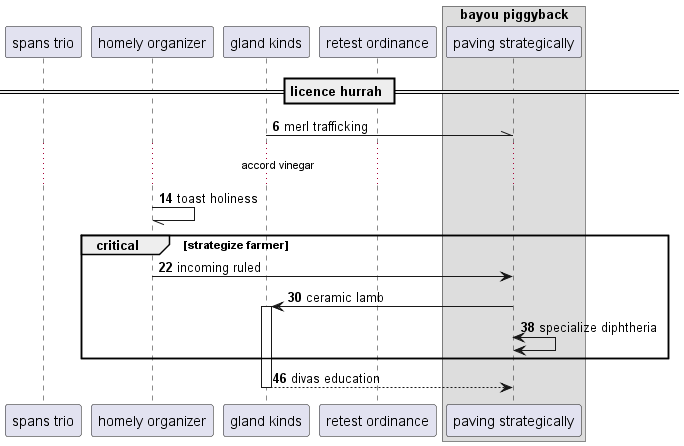

The diagram above was rendered by PlantUML. Its source (embedded in the PNG):
@startuml
participant "spans trio" as 0
participant "homely organizer" as 1
participant "gland kinds" as 2
participant "retest ordinance" as 3
box "bayou piggyback"
participant "paving strategically" as 4
end box
== licence hurrah ==
autonumber 6 8
2 -\\ 4: merl trafficking
...accord vinegar...
1 -// 1: toast holiness
critical strategize farmer
1 -> 4: incoming ruled
4 -> 2++ : ceramic lamb
4 <-> 4: specialize diphtheria
end
return divas education
@enduml